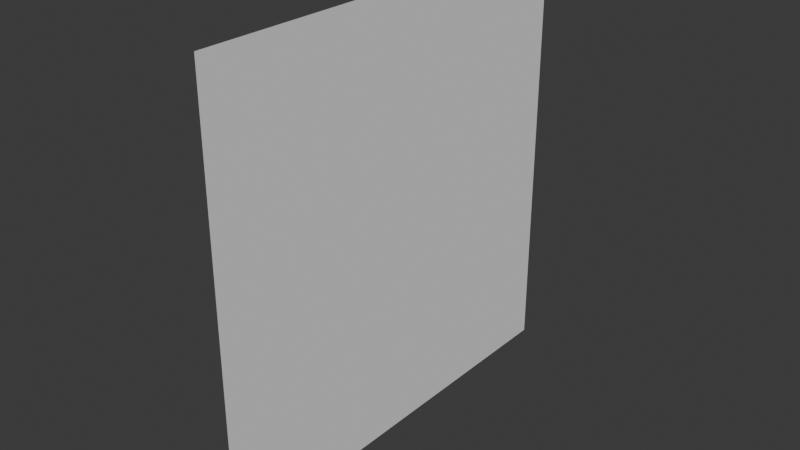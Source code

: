 # Source: transparentWall.blend  (saved by Blender 4.1.23; exported with 4.5.12 LTS)
import bpy
from mathutils import Matrix  # noqa: F401  (used for matrix-valued properties, if any)

bpy.ops.wm.read_factory_settings(use_empty=True)
scene = bpy.context.scene
scene.name = 'Scene'

# ---- collections
col_collection = bpy.data.collections.new('Collection'); scene.collection.children.link(col_collection)

# ---- world
world_world = bpy.data.worlds.new('World'); scene.world = world_world
world_world.use_nodes = True; world_world.node_tree.nodes.clear()
_N = world_world.node_tree.nodes; _L = world_world.node_tree.links
n0 = _N.new('ShaderNodeOutputWorld'); n0.name = 'World Output'; n0.location = (300, 300)
n1 = _N.new('ShaderNodeBackground'); n1.name = 'Background'; n1.location = (10, 300)
n1.inputs[0].default_value = (0.05088, 0.05088, 0.05088, 1.0)
_L.new(n1.outputs[0], n0.inputs[0])
n0.is_active_output = True
world_world.color = (0.05088, 0.05088, 0.05088)
world_world.use_sun_shadow = False
world_world.sun_shadow_jitter_overblur = 0.0

# ---- meshes
me_x = bpy.data.meshes.new('平面')
me_x.from_pydata([(-2.0, 0.0, -4.371e-08), (0.0, 0.0, -4.371e-08), (-2.0, 2.0, -4.371e-08), (0.0, 2.0, -4.371e-08)], [], [(0, 1, 3, 2)])
_uv = me_x.uv_layers.new(name='UVマップ')
_uv.uv.foreach_set('vector', [0.0, 0.0, 1.0, 0.0, 1.0, 1.0, 0.0, 1.0])
me_x.update()

# ---- objects
ob_x = bpy.data.objects.new('平面', me_x)

# ---- transforms, parenting, visibility, modifiers, constraints
ob_x.location = (0.0, 0.0, 0.0)
ob_x.rotation_euler = (0.0, 1.571, 0.0)

# ---- collection membership
col_collection.objects.link(ob_x)

# ---- scene / render settings (as saved in the file)
scene.frame_start = 1; scene.frame_end = 250; scene.frame_set(1)
scene.render.engine = 'BLENDER_EEVEE_NEXT'
scene.cycles.sampling_pattern = 'TABULATED_SOBOL'
scene.eevee.ray_tracing_options.trace_max_roughness = 0.0
bpy.context.view_layer.update()

# ---- added for rendering (the .blend has no active camera and no usable light): camera, sun
cam_auto = bpy.data.cameras.new('AutoCamera')
cam_auto.lens = 50.0
cam_auto.sensor_width = 36.0
cam_auto.clip_end = 1000.0
ob_auto_camera = bpy.data.objects.new('AutoCamera', cam_auto)
scene.collection.objects.link(ob_auto_camera)
ob_auto_camera.location = (2.61693, -2.14032, 3.09354)
ob_auto_camera.rotation_euler = (1.09748, -7.21219e-08, 0.694738)
scene.camera = ob_auto_camera
light_auto_sun = bpy.data.lights.new('AutoSun', 'SUN')
light_auto_sun.energy = 3.0
light_auto_sun.angle = 0.0523599
ob_auto_sun = bpy.data.objects.new('AutoSun', light_auto_sun)
scene.collection.objects.link(ob_auto_sun)
ob_auto_sun.rotation_euler = (0.872665, 0.174533, 0.523599)
bpy.context.view_layer.update()
